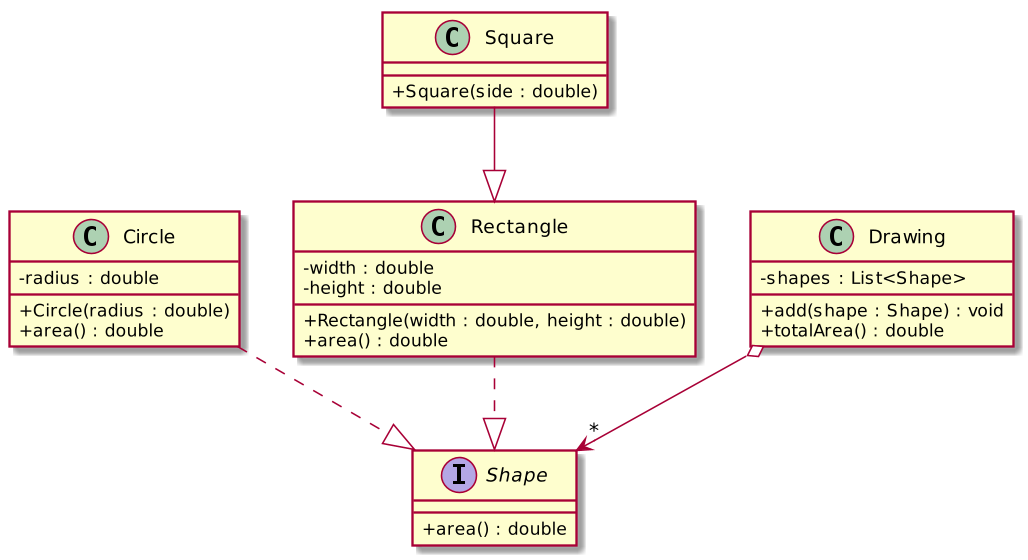

The diagram above was rendered by PlantUML. Its source (embedded in the PNG):
@startuml
skinparam dpi 150
skinparam classAttributeIconSize 0
hide empty members

interface Shape {
  + area() : double
}

class Circle {
  - radius : double
  + Circle(radius : double)
  + area() : double
}

class Rectangle {
  - width : double
  - height : double
  + Rectangle(width : double, height : double)
  + area() : double
}

class Square {
  + Square(side : double)
}

class Drawing {
  - shapes : List<Shape>
  + add(shape : Shape) : void
  + totalArea() : double
}

Circle ..|> Shape
Rectangle ..|> Shape
Square --|> Rectangle
Drawing o--> "*" Shape
@enduml